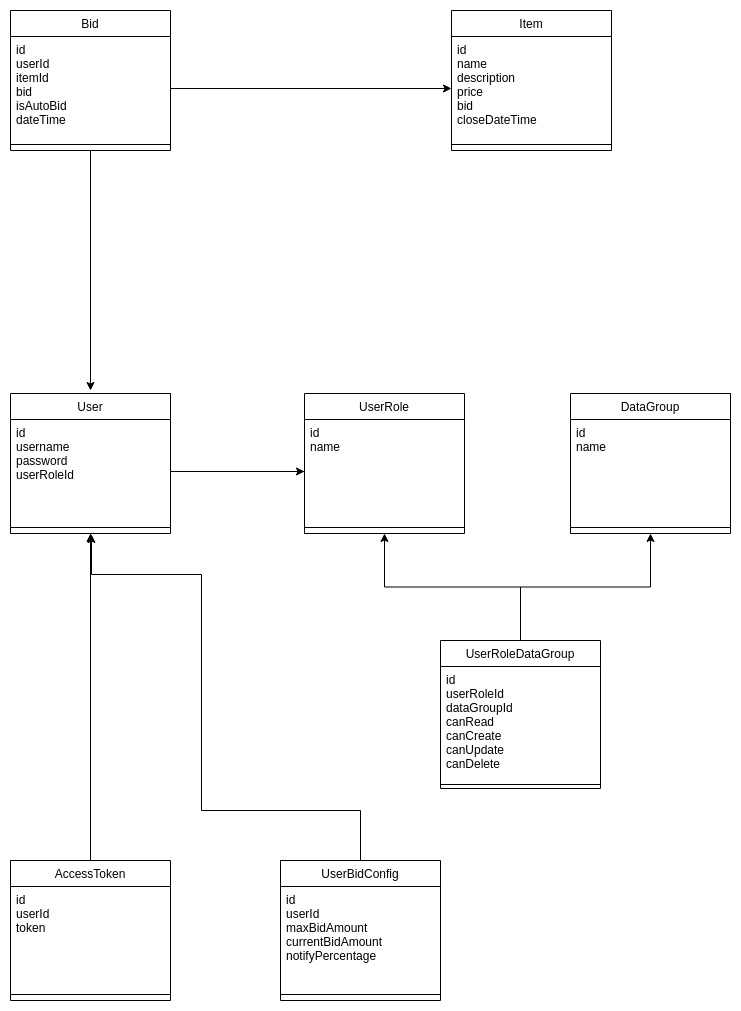

The diagram above was exported from draw.io. Its source (the exported page's mxGraphModel, read from the mxfile embedded in the PNG):
<mxGraphModel dx="796" dy="462" grid="1" gridSize="10" guides="1" tooltips="1" connect="1" arrows="1" fold="1" page="1" pageScale="1" pageWidth="827" pageHeight="1169" math="0" shadow="0">
  <root>
    <mxCell id="WIyWlLk6GJQsqaUBKTNV-0" />
    <mxCell id="WIyWlLk6GJQsqaUBKTNV-1" parent="WIyWlLk6GJQsqaUBKTNV-0" />
    <mxCell id="1ycYNopZnX00e-Mh1HSO-1" value="User" style="swimlane;fontStyle=0;align=center;verticalAlign=top;childLayout=stackLayout;horizontal=1;startSize=26;horizontalStack=0;resizeParent=1;resizeLast=0;collapsible=1;marginBottom=0;rounded=0;shadow=0;strokeWidth=1;" parent="WIyWlLk6GJQsqaUBKTNV-1" vertex="1">
      <mxGeometry x="56" y="423" width="160" height="140" as="geometry">
        <mxRectangle x="340" y="380" width="170" height="26" as="alternateBounds" />
      </mxGeometry>
    </mxCell>
    <mxCell id="1ycYNopZnX00e-Mh1HSO-2" value="id&#10;username&#10;password&#10;userRoleId" style="text;align=left;verticalAlign=top;spacingLeft=4;spacingRight=4;overflow=hidden;rotatable=0;points=[[0,0.5],[1,0.5]];portConstraint=eastwest;" parent="1ycYNopZnX00e-Mh1HSO-1" vertex="1">
      <mxGeometry y="26" width="160" height="104" as="geometry" />
    </mxCell>
    <mxCell id="1ycYNopZnX00e-Mh1HSO-3" value="" style="line;html=1;strokeWidth=1;align=left;verticalAlign=middle;spacingTop=-1;spacingLeft=3;spacingRight=3;rotatable=0;labelPosition=right;points=[];portConstraint=eastwest;" parent="1ycYNopZnX00e-Mh1HSO-1" vertex="1">
      <mxGeometry y="130" width="160" height="8" as="geometry" />
    </mxCell>
    <mxCell id="1ycYNopZnX00e-Mh1HSO-9" value="UserRole" style="swimlane;fontStyle=0;align=center;verticalAlign=top;childLayout=stackLayout;horizontal=1;startSize=26;horizontalStack=0;resizeParent=1;resizeLast=0;collapsible=1;marginBottom=0;rounded=0;shadow=0;strokeWidth=1;" parent="WIyWlLk6GJQsqaUBKTNV-1" vertex="1">
      <mxGeometry x="350" y="423" width="160" height="140" as="geometry">
        <mxRectangle x="340" y="380" width="170" height="26" as="alternateBounds" />
      </mxGeometry>
    </mxCell>
    <mxCell id="1ycYNopZnX00e-Mh1HSO-10" value="id&#10;name" style="text;align=left;verticalAlign=top;spacingLeft=4;spacingRight=4;overflow=hidden;rotatable=0;points=[[0,0.5],[1,0.5]];portConstraint=eastwest;" parent="1ycYNopZnX00e-Mh1HSO-9" vertex="1">
      <mxGeometry y="26" width="160" height="104" as="geometry" />
    </mxCell>
    <mxCell id="1ycYNopZnX00e-Mh1HSO-11" value="" style="line;html=1;strokeWidth=1;align=left;verticalAlign=middle;spacingTop=-1;spacingLeft=3;spacingRight=3;rotatable=0;labelPosition=right;points=[];portConstraint=eastwest;" parent="1ycYNopZnX00e-Mh1HSO-9" vertex="1">
      <mxGeometry y="130" width="160" height="8" as="geometry" />
    </mxCell>
    <mxCell id="1ycYNopZnX00e-Mh1HSO-12" value="DataGroup" style="swimlane;fontStyle=0;align=center;verticalAlign=top;childLayout=stackLayout;horizontal=1;startSize=26;horizontalStack=0;resizeParent=1;resizeLast=0;collapsible=1;marginBottom=0;rounded=0;shadow=0;strokeWidth=1;" parent="WIyWlLk6GJQsqaUBKTNV-1" vertex="1">
      <mxGeometry x="616" y="423" width="160" height="140" as="geometry">
        <mxRectangle x="340" y="380" width="170" height="26" as="alternateBounds" />
      </mxGeometry>
    </mxCell>
    <mxCell id="1ycYNopZnX00e-Mh1HSO-13" value="id&#10;name" style="text;align=left;verticalAlign=top;spacingLeft=4;spacingRight=4;overflow=hidden;rotatable=0;points=[[0,0.5],[1,0.5]];portConstraint=eastwest;" parent="1ycYNopZnX00e-Mh1HSO-12" vertex="1">
      <mxGeometry y="26" width="160" height="104" as="geometry" />
    </mxCell>
    <mxCell id="1ycYNopZnX00e-Mh1HSO-14" value="" style="line;html=1;strokeWidth=1;align=left;verticalAlign=middle;spacingTop=-1;spacingLeft=3;spacingRight=3;rotatable=0;labelPosition=right;points=[];portConstraint=eastwest;" parent="1ycYNopZnX00e-Mh1HSO-12" vertex="1">
      <mxGeometry y="130" width="160" height="8" as="geometry" />
    </mxCell>
    <mxCell id="1ycYNopZnX00e-Mh1HSO-80" style="edgeStyle=orthogonalEdgeStyle;rounded=0;orthogonalLoop=1;jettySize=auto;html=1;entryX=0.5;entryY=1;entryDx=0;entryDy=0;" parent="WIyWlLk6GJQsqaUBKTNV-1" source="1ycYNopZnX00e-Mh1HSO-15" target="1ycYNopZnX00e-Mh1HSO-9" edge="1">
      <mxGeometry relative="1" as="geometry" />
    </mxCell>
    <mxCell id="1ycYNopZnX00e-Mh1HSO-81" style="edgeStyle=orthogonalEdgeStyle;rounded=0;orthogonalLoop=1;jettySize=auto;html=1;entryX=0.5;entryY=1;entryDx=0;entryDy=0;" parent="WIyWlLk6GJQsqaUBKTNV-1" source="1ycYNopZnX00e-Mh1HSO-15" target="1ycYNopZnX00e-Mh1HSO-12" edge="1">
      <mxGeometry relative="1" as="geometry" />
    </mxCell>
    <mxCell id="1ycYNopZnX00e-Mh1HSO-15" value="UserRoleDataGroup" style="swimlane;fontStyle=0;align=center;verticalAlign=top;childLayout=stackLayout;horizontal=1;startSize=26;horizontalStack=0;resizeParent=1;resizeLast=0;collapsible=1;marginBottom=0;rounded=0;shadow=0;strokeWidth=1;" parent="WIyWlLk6GJQsqaUBKTNV-1" vertex="1">
      <mxGeometry x="486" y="670" width="160" height="148" as="geometry">
        <mxRectangle x="340" y="380" width="170" height="26" as="alternateBounds" />
      </mxGeometry>
    </mxCell>
    <mxCell id="1ycYNopZnX00e-Mh1HSO-16" value="id&#10;userRoleId&#10;dataGroupId&#10;canRead&#10;canCreate&#10;canUpdate&#10;canDelete" style="text;align=left;verticalAlign=top;spacingLeft=4;spacingRight=4;overflow=hidden;rotatable=0;points=[[0,0.5],[1,0.5]];portConstraint=eastwest;" parent="1ycYNopZnX00e-Mh1HSO-15" vertex="1">
      <mxGeometry y="26" width="160" height="114" as="geometry" />
    </mxCell>
    <mxCell id="1ycYNopZnX00e-Mh1HSO-17" value="" style="line;html=1;strokeWidth=1;align=left;verticalAlign=middle;spacingTop=-1;spacingLeft=3;spacingRight=3;rotatable=0;labelPosition=right;points=[];portConstraint=eastwest;" parent="1ycYNopZnX00e-Mh1HSO-15" vertex="1">
      <mxGeometry y="140" width="160" height="8" as="geometry" />
    </mxCell>
    <mxCell id="1ycYNopZnX00e-Mh1HSO-51" style="edgeStyle=orthogonalEdgeStyle;rounded=0;orthogonalLoop=1;jettySize=auto;html=1;exitX=0.5;exitY=0;exitDx=0;exitDy=0;entryX=0.5;entryY=1;entryDx=0;entryDy=0;" parent="WIyWlLk6GJQsqaUBKTNV-1" source="1ycYNopZnX00e-Mh1HSO-18" target="1ycYNopZnX00e-Mh1HSO-1" edge="1">
      <mxGeometry relative="1" as="geometry" />
    </mxCell>
    <mxCell id="1ycYNopZnX00e-Mh1HSO-18" value="AccessToken" style="swimlane;fontStyle=0;align=center;verticalAlign=top;childLayout=stackLayout;horizontal=1;startSize=26;horizontalStack=0;resizeParent=1;resizeLast=0;collapsible=1;marginBottom=0;rounded=0;shadow=0;strokeWidth=1;" parent="WIyWlLk6GJQsqaUBKTNV-1" vertex="1">
      <mxGeometry x="56" y="890" width="160" height="140" as="geometry">
        <mxRectangle x="340" y="380" width="170" height="26" as="alternateBounds" />
      </mxGeometry>
    </mxCell>
    <mxCell id="1ycYNopZnX00e-Mh1HSO-19" value="id&#10;userId&#10;token" style="text;align=left;verticalAlign=top;spacingLeft=4;spacingRight=4;overflow=hidden;rotatable=0;points=[[0,0.5],[1,0.5]];portConstraint=eastwest;" parent="1ycYNopZnX00e-Mh1HSO-18" vertex="1">
      <mxGeometry y="26" width="160" height="104" as="geometry" />
    </mxCell>
    <mxCell id="1ycYNopZnX00e-Mh1HSO-20" value="" style="line;html=1;strokeWidth=1;align=left;verticalAlign=middle;spacingTop=-1;spacingLeft=3;spacingRight=3;rotatable=0;labelPosition=right;points=[];portConstraint=eastwest;" parent="1ycYNopZnX00e-Mh1HSO-18" vertex="1">
      <mxGeometry y="130" width="160" height="8" as="geometry" />
    </mxCell>
    <mxCell id="1ycYNopZnX00e-Mh1HSO-22" style="edgeStyle=orthogonalEdgeStyle;rounded=0;orthogonalLoop=1;jettySize=auto;html=1;entryX=0;entryY=0.5;entryDx=0;entryDy=0;" parent="WIyWlLk6GJQsqaUBKTNV-1" source="1ycYNopZnX00e-Mh1HSO-2" target="1ycYNopZnX00e-Mh1HSO-10" edge="1">
      <mxGeometry relative="1" as="geometry" />
    </mxCell>
    <mxCell id="1ycYNopZnX00e-Mh1HSO-38" value="" style="endArrow=none;html=1;exitX=0;exitY=0.5;exitDx=0;exitDy=0;" parent="WIyWlLk6GJQsqaUBKTNV-1" edge="1">
      <mxGeometry width="50" height="50" relative="1" as="geometry">
        <mxPoint x="350" y="501" as="sourcePoint" />
        <mxPoint x="316" y="501" as="targetPoint" />
      </mxGeometry>
    </mxCell>
    <mxCell id="1ycYNopZnX00e-Mh1HSO-53" value="" style="endArrow=none;html=1;entryX=1;entryY=0.5;entryDx=0;entryDy=0;exitX=0;exitY=0.5;exitDx=0;exitDy=0;" parent="WIyWlLk6GJQsqaUBKTNV-1" edge="1">
      <mxGeometry width="50" height="50" relative="1" as="geometry">
        <mxPoint x="136" y="563" as="sourcePoint" />
        <mxPoint x="136" y="593" as="targetPoint" />
      </mxGeometry>
    </mxCell>
    <mxCell id="1ycYNopZnX00e-Mh1HSO-58" value="Item" style="swimlane;fontStyle=0;align=center;verticalAlign=top;childLayout=stackLayout;horizontal=1;startSize=26;horizontalStack=0;resizeParent=1;resizeLast=0;collapsible=1;marginBottom=0;rounded=0;shadow=0;strokeWidth=1;" parent="WIyWlLk6GJQsqaUBKTNV-1" vertex="1">
      <mxGeometry x="497" y="40" width="160" height="140" as="geometry">
        <mxRectangle x="340" y="380" width="170" height="26" as="alternateBounds" />
      </mxGeometry>
    </mxCell>
    <mxCell id="1ycYNopZnX00e-Mh1HSO-59" value="id&#10;name&#10;description&#10;price&#10;bid&#10;closeDateTime" style="text;align=left;verticalAlign=top;spacingLeft=4;spacingRight=4;overflow=hidden;rotatable=0;points=[[0,0.5],[1,0.5]];portConstraint=eastwest;" parent="1ycYNopZnX00e-Mh1HSO-58" vertex="1">
      <mxGeometry y="26" width="160" height="104" as="geometry" />
    </mxCell>
    <mxCell id="1ycYNopZnX00e-Mh1HSO-60" value="" style="line;html=1;strokeWidth=1;align=left;verticalAlign=middle;spacingTop=-1;spacingLeft=3;spacingRight=3;rotatable=0;labelPosition=right;points=[];portConstraint=eastwest;" parent="1ycYNopZnX00e-Mh1HSO-58" vertex="1">
      <mxGeometry y="130" width="160" height="8" as="geometry" />
    </mxCell>
    <mxCell id="1ycYNopZnX00e-Mh1HSO-73" style="edgeStyle=orthogonalEdgeStyle;rounded=0;orthogonalLoop=1;jettySize=auto;html=1;" parent="WIyWlLk6GJQsqaUBKTNV-1" source="1ycYNopZnX00e-Mh1HSO-61" edge="1">
      <mxGeometry relative="1" as="geometry">
        <mxPoint x="136" y="420" as="targetPoint" />
      </mxGeometry>
    </mxCell>
    <mxCell id="1ycYNopZnX00e-Mh1HSO-61" value="Bid" style="swimlane;fontStyle=0;align=center;verticalAlign=top;childLayout=stackLayout;horizontal=1;startSize=26;horizontalStack=0;resizeParent=1;resizeLast=0;collapsible=1;marginBottom=0;rounded=0;shadow=0;strokeWidth=1;" parent="WIyWlLk6GJQsqaUBKTNV-1" vertex="1">
      <mxGeometry x="56" y="40" width="160" height="140" as="geometry">
        <mxRectangle x="340" y="380" width="170" height="26" as="alternateBounds" />
      </mxGeometry>
    </mxCell>
    <mxCell id="1ycYNopZnX00e-Mh1HSO-62" value="id&#10;userId&#10;itemId&#10;bid&#10;isAutoBid&#10;dateTime" style="text;align=left;verticalAlign=top;spacingLeft=4;spacingRight=4;overflow=hidden;rotatable=0;points=[[0,0.5],[1,0.5]];portConstraint=eastwest;" parent="1ycYNopZnX00e-Mh1HSO-61" vertex="1">
      <mxGeometry y="26" width="160" height="104" as="geometry" />
    </mxCell>
    <mxCell id="1ycYNopZnX00e-Mh1HSO-63" value="" style="line;html=1;strokeWidth=1;align=left;verticalAlign=middle;spacingTop=-1;spacingLeft=3;spacingRight=3;rotatable=0;labelPosition=right;points=[];portConstraint=eastwest;" parent="1ycYNopZnX00e-Mh1HSO-61" vertex="1">
      <mxGeometry y="130" width="160" height="8" as="geometry" />
    </mxCell>
    <mxCell id="1ycYNopZnX00e-Mh1HSO-79" style="edgeStyle=orthogonalEdgeStyle;rounded=0;orthogonalLoop=1;jettySize=auto;html=1;exitX=0.5;exitY=0;exitDx=0;exitDy=0;exitPerimeter=0;" parent="WIyWlLk6GJQsqaUBKTNV-1" source="1ycYNopZnX00e-Mh1HSO-64" edge="1">
      <mxGeometry relative="1" as="geometry">
        <mxPoint x="137" y="564" as="targetPoint" />
        <mxPoint x="421" y="884" as="sourcePoint" />
        <Array as="points">
          <mxPoint x="406" y="840" />
          <mxPoint x="247" y="840" />
          <mxPoint x="247" y="604" />
          <mxPoint x="137" y="604" />
        </Array>
      </mxGeometry>
    </mxCell>
    <mxCell id="1ycYNopZnX00e-Mh1HSO-64" value="UserBidConfig" style="swimlane;fontStyle=0;align=center;verticalAlign=top;childLayout=stackLayout;horizontal=1;startSize=26;horizontalStack=0;resizeParent=1;resizeLast=0;collapsible=1;marginBottom=0;rounded=0;shadow=0;strokeWidth=1;" parent="WIyWlLk6GJQsqaUBKTNV-1" vertex="1">
      <mxGeometry x="326" y="890" width="160" height="140" as="geometry">
        <mxRectangle x="340" y="380" width="170" height="26" as="alternateBounds" />
      </mxGeometry>
    </mxCell>
    <mxCell id="1ycYNopZnX00e-Mh1HSO-65" value="id&#10;userId&#10;maxBidAmount&#10;currentBidAmount&#10;notifyPercentage" style="text;align=left;verticalAlign=top;spacingLeft=4;spacingRight=4;overflow=hidden;rotatable=0;points=[[0,0.5],[1,0.5]];portConstraint=eastwest;" parent="1ycYNopZnX00e-Mh1HSO-64" vertex="1">
      <mxGeometry y="26" width="160" height="104" as="geometry" />
    </mxCell>
    <mxCell id="1ycYNopZnX00e-Mh1HSO-66" value="" style="line;html=1;strokeWidth=1;align=left;verticalAlign=middle;spacingTop=-1;spacingLeft=3;spacingRight=3;rotatable=0;labelPosition=right;points=[];portConstraint=eastwest;" parent="1ycYNopZnX00e-Mh1HSO-64" vertex="1">
      <mxGeometry y="130" width="160" height="8" as="geometry" />
    </mxCell>
    <mxCell id="1ycYNopZnX00e-Mh1HSO-75" style="edgeStyle=orthogonalEdgeStyle;rounded=0;orthogonalLoop=1;jettySize=auto;html=1;entryX=0;entryY=0.5;entryDx=0;entryDy=0;" parent="WIyWlLk6GJQsqaUBKTNV-1" source="1ycYNopZnX00e-Mh1HSO-62" target="1ycYNopZnX00e-Mh1HSO-59" edge="1">
      <mxGeometry relative="1" as="geometry">
        <mxPoint x="297" y="148" as="targetPoint" />
      </mxGeometry>
    </mxCell>
  </root>
</mxGraphModel>